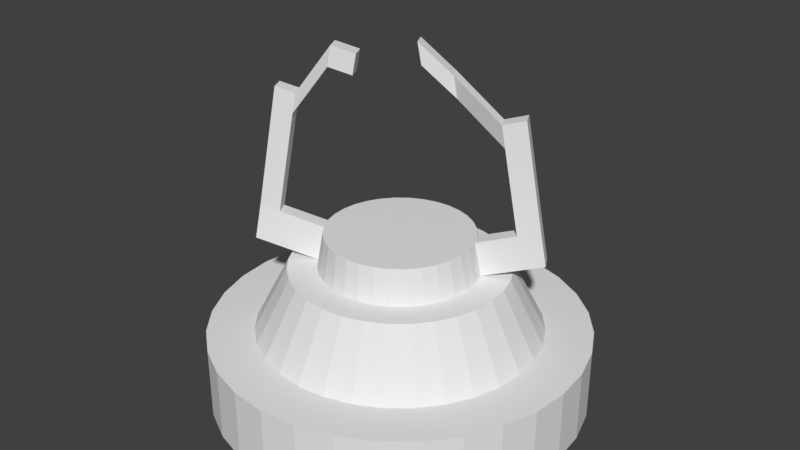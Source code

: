 # Source: MAIN_device.blend  (saved by Blender 2.78.0; exported with 4.5.12 LTS)
import bpy
from mathutils import Matrix  # noqa: F401  (used for matrix-valued properties, if any)

bpy.ops.wm.read_factory_settings(use_empty=True)
scene = bpy.context.scene
scene.name = 'Scene'

# ---- collections
col_collection_1 = bpy.data.collections.new('Collection 1'); scene.collection.children.link(col_collection_1)

# ---- world
world_world = bpy.data.worlds.new('World'); scene.world = world_world
world_world.color = (0.05088, 0.05088, 0.05088)
world_world.use_sun_shadow = False
world_world.sun_shadow_jitter_overblur = 0.0
world_world.cycles.sampling_method = 'MANUAL'

# ---- meshes
me_cylinder = bpy.data.meshes.new('Cylinder')
me_cylinder.from_pydata([(0.001035, 0.9986, -0.2335), (0.001035, 0.7516, 0.002889), (0.1961, 0.9794, -0.2335), (0.1479, 0.7371, 0.002889), (0.3837, 0.9225, -0.2335), (0.2892, 0.6943, 0.002889), (0.5566, 0.8301, -0.2335), (0.4194, 0.6247, 0.002889), (0.7081, 0.7057, -0.2335), (0.5335, 0.531, 0.002889), (0.8325, 0.5542, -0.2335), (0.6271, 0.4169, 0.002889), (0.9249, 0.3813, -0.2335), (0.6967, 0.2868, 0.002889), (0.9818, 0.1937, -0.2335), (0.7396, 0.1455, 0.002889), (1.001, -0.001407, -0.2335), (0.754, -0.001407, 0.002889), (0.9818, -0.1965, -0.2335), (0.7396, -0.1483, 0.002889), (0.9249, -0.3841, -0.2335), (0.6967, -0.2896, 0.002889), (0.8325, -0.557, -0.2335), (0.6271, -0.4197, 0.002889), (0.7081, -0.7085, -0.2335), (0.5335, -0.5339, 0.002889), (0.5566, -0.8329, -0.2335), (0.4194, -0.6275, 0.002889), (0.3837, -0.9253, -0.2335), (0.2892, -0.6971, 0.002889), (0.1961, -0.9822, -0.2335), (0.1479, -0.7399, 0.002889), (0.001035, -1.001, -0.2335), (0.001035, -0.7544, 0.002889), (-0.1941, -0.9822, -0.2335), (-0.1459, -0.7399, 0.002889), (-0.3816, -0.9253, -0.2335), (-0.2871, -0.6971, 0.002889), (-0.5545, -0.8329, -0.2335), (-0.4173, -0.6275, 0.002889), (-0.7061, -0.7085, -0.2335), (-0.5314, -0.5339, 0.002889), (-0.8304, -0.557, -0.2335), (-0.6251, -0.4197, 0.002889), (-0.9228, -0.3841, -0.2335), (-0.6946, -0.2896, 0.002889), (-0.9798, -0.1965, -0.2335), (-0.7375, -0.1483, 0.002889), (-0.999, -0.001406, -0.2335), (-0.752, -0.001407, 0.002889), (-0.9798, 0.1937, -0.2335), (-0.7375, 0.1455, 0.002889), (-0.9228, 0.3813, -0.2335), (-0.6946, 0.2868, 0.002889), (-0.8304, 0.5542, -0.2335), (-0.6251, 0.4169, 0.002889), (-0.7061, 0.7057, -0.2335), (-0.5314, 0.531, 0.002889), (-0.5545, 0.8301, -0.2335), (-0.4173, 0.6247, 0.002889), (-0.3816, 0.9225, -0.2335), (-0.2871, 0.6943, 0.002889), (-0.1941, 0.9794, -0.2335), (-0.1459, 0.7371, 0.002889), (0.1961, 0.9794, 0.002889), (0.001035, 0.9986, 0.002889), (0.3837, 0.9225, 0.002889), (0.5566, 0.8301, 0.002889), (0.7081, 0.7057, 0.002889), (0.8325, 0.5542, 0.002889), (0.9249, 0.3813, 0.002889), (0.9818, 0.1937, 0.002889), (1.001, -0.001407, 0.002889), (0.9818, -0.1965, 0.002889), (0.9249, -0.3841, 0.002889), (0.8325, -0.557, 0.002889), (0.7081, -0.7085, 0.002889), (0.5566, -0.8329, 0.002889), (0.3837, -0.9253, 0.002889), (0.1961, -0.9822, 0.002889), (0.001035, -1.001, 0.002889), (-0.1941, -0.9822, 0.002889), (-0.3816, -0.9253, 0.002889), (-0.5545, -0.8329, 0.002889), (-0.7061, -0.7085, 0.002889), (-0.8304, -0.557, 0.002889), (-0.9228, -0.3841, 0.002889), (-0.9798, -0.1965, 0.002889), (-0.999, -0.001406, 0.002889), (-0.9798, 0.1937, 0.002889), (-0.9228, 0.3813, 0.002889), (-0.8304, 0.5542, 0.002889), (-0.7061, 0.7057, 0.002889), (-0.5545, 0.8301, 0.002889), (-0.3816, 0.9225, 0.002889), (-0.1941, 0.9794, 0.002889), (0.0828, 0.4097, 0.2149), (0.001035, 0.4177, 0.2149), (0.1614, 0.3858, 0.2149), (0.2339, 0.3471, 0.2149), (0.2974, 0.295, 0.2149), (0.3495, 0.2314, 0.2149), (0.3883, 0.159, 0.2149), (0.4121, 0.08036, 0.2149), (0.4202, -0.001407, 0.2149), (0.4121, -0.08317, 0.2149), (0.3883, -0.1618, 0.2149), (0.3495, -0.2343, 0.2149), (0.2974, -0.2978, 0.2149), (0.2339, -0.3499, 0.2149), (0.1614, -0.3886, 0.2149), (0.0828, -0.4125, 0.2149), (0.001035, -0.4205, 0.2149), (-0.08073, -0.4125, 0.2149), (-0.1594, -0.3886, 0.2149), (-0.2318, -0.3499, 0.2149), (-0.2953, -0.2978, 0.2149), (-0.3475, -0.2343, 0.2149), (-0.3862, -0.1618, 0.2149), (-0.41, -0.08317, 0.2149), (-0.4181, -0.001407, 0.2149), (-0.41, 0.08036, 0.2149), (-0.3862, 0.159, 0.2149), (-0.3475, 0.2314, 0.2149), (-0.2953, 0.295, 0.2149), (-0.2318, 0.3471, 0.2149), (-0.1594, 0.3858, 0.2149), (-0.08073, 0.4097, 0.2149), (0.1128, 0.5606, 0.2149), (0.001035, 0.5716, 0.2149), (0.2203, 0.528, 0.2149), (0.3194, 0.475, 0.2149), (0.4062, 0.4038, 0.2149), (0.4775, 0.3169, 0.2149), (0.5304, 0.2179, 0.2149), (0.5631, 0.1104, 0.2149), (0.5741, -0.001407, 0.2149), (0.5631, -0.1132, 0.2149), (0.5304, -0.2207, 0.2149), (0.4775, -0.3198, 0.2149), (0.4062, -0.4066, 0.2149), (0.3194, -0.4779, 0.2149), (0.2203, -0.5308, 0.2149), (0.1128, -0.5634, 0.2149), (0.001035, -0.5744, 0.2149), (-0.1108, -0.5634, 0.2149), (-0.2183, -0.5308, 0.2149), (-0.3173, -0.4779, 0.2149), (-0.4042, -0.4066, 0.2149), (-0.4754, -0.3198, 0.2149), (-0.5284, -0.2207, 0.2149), (-0.561, -0.1132, 0.2149), (-0.572, -0.001407, 0.2149), (-0.561, 0.1104, 0.2149), (-0.5284, 0.2179, 0.2149), (-0.4754, 0.3169, 0.2149), (-0.4042, 0.4038, 0.2149), (-0.3173, 0.475, 0.2149), (-0.2183, 0.528, 0.2149), (-0.1108, 0.5606, 0.2149), (0.08455, 0.3769, 0.3291), (0.009143, 0.3859, 0.3291), (0.1567, 0.3533, 0.3291), (0.2229, 0.3161, 0.3291), (0.2806, 0.2667, 0.3291), (0.3276, 0.207, 0.3291), (0.362, 0.1393, 0.3291), (0.3825, 0.0662, 0.3291), (0.3883, -0.009515, 0.3291), (0.3793, -0.08492, 0.3291), (0.3557, -0.1571, 0.3291), (0.3186, -0.2233, 0.3291), (0.2692, -0.281, 0.3291), (0.2095, -0.3279, 0.3291), (0.1418, -0.3623, 0.3291), (0.06864, -0.3828, 0.3291), (-0.007073, -0.3887, 0.3291), (-0.08248, -0.3797, 0.3291), (-0.1547, -0.3561, 0.3291), (-0.2209, -0.3189, 0.3291), (-0.2786, -0.2695, 0.3291), (-0.3255, -0.2098, 0.3291), (-0.3599, -0.1421, 0.3291), (-0.3804, -0.06901, 0.3291), (-0.3863, 0.006701, 0.3291), (-0.3772, 0.0821, 0.3291), (-0.3537, 0.1543, 0.3291), (-0.3165, 0.2205, 0.3291), (-0.2671, 0.2782, 0.3291), (-0.2074, 0.3251, 0.3291), (-0.1397, 0.3595, 0.3291), (-0.06657, 0.38, 0.3291), (-0.5267, -0.3148, 0.3678), (-0.5611, -0.2471, 0.3678), (-0.5487, -0.3392, 0.2536), (-0.5874, -0.2668, 0.2536), (0.568, 0.2527, 0.2494), (0.5292, 0.3252, 0.2494), (0.5417, 0.2331, 0.3636), (0.5073, 0.3008, 0.3636), (0.67, 0.3059, 0.269), (0.6312, 0.3784, 0.269), (0.6437, 0.2863, 0.3832), (0.6093, 0.354, 0.3832), (0.4551, 0.1891, 0.7144), (0.4208, 0.2568, 0.7144), (0.5571, 0.2423, 0.734), (0.5228, 0.31, 0.734), (-0.6502, -0.2936, 0.3849), (-0.6765, -0.3132, 0.2707), (-0.6158, -0.3613, 0.3849), (-0.6377, -0.3857, 0.2707), (-0.4639, -0.1978, 0.7617), (-0.4296, -0.2655, 0.7617), (-0.553, -0.2442, 0.7788), (-0.5186, -0.3119, 0.7788), (0.5405, 0.3191, 0.6619), (0.5749, 0.2514, 0.6619), (0.4729, 0.1982, 0.6423), (0.4385, 0.2659, 0.6423), (-0.4799, -0.2058, 0.6971), (-0.4455, -0.2736, 0.6971), (-0.5345, -0.32, 0.7142), (-0.5689, -0.2523, 0.7142), (0.1194, 0.2576, 0.8048), (0.08502, 0.3253, 0.8048), (0.1372, 0.2666, 0.7327), (0.1028, 0.3344, 0.7327), (-0.039, 0.1755, 0.9016), (-0.07339, 0.2432, 0.9016), (-0.02122, 0.1845, 0.8295), (-0.05561, 0.2522, 0.8295), (-0.2388, -0.1812, 0.9343), (-0.2044, -0.2489, 0.9343), (-0.2548, -0.1893, 0.8697), (-0.2204, -0.257, 0.8697), (-0.1327, -0.1273, 0.914), (-0.09836, -0.195, 0.914), (-0.1487, -0.1354, 0.8494), (-0.1143, -0.2031, 0.8494), (-0.2931, 0.2082, 0.3291), (-0.2211, 0.253, 0.3291), (-0.1403, 0.2871, 0.3291), (-0.05399, 0.309, 0.3291), (0.03466, 0.3181, 0.3291), (0.1222, 0.3139, 0.3291), (0.2052, 0.2965, 0.3291), (-0.3072, 0.1265, 0.3291), (-0.2251, 0.1648, 0.3291), (-0.1342, 0.1955, 0.3291), (-0.03777, 0.2175, 0.3291), (0.0603, 0.23, 0.3291), (0.1563, 0.2324, 0.3291), (0.2466, 0.2246, 0.3291), (-0.309, 0.03736, 0.3291), (-0.2197, 0.06579, 0.3291), (-0.1218, 0.09091, 0.3291), (-0.01902, 0.1117, 0.3291), (0.08465, 0.1275, 0.3291), (0.1852, 0.1376, 0.3291), (0.2789, 0.1416, 0.3291), (-0.2987, -0.05452, 0.3291), (-0.2054, -0.03799, 0.3291), (-0.1042, -0.02006, 0.3291), (0.001035, -0.001407, 0.3291), (0.1063, 0.01725, 0.3291), (0.2075, 0.03518, 0.3291), (0.3007, 0.05171, 0.3291), (-0.2768, -0.1444, 0.3291), (-0.1832, -0.1404, 0.3291), (-0.08258, -0.1303, 0.3291), (0.02109, -0.1146, 0.3291), (0.1239, -0.09373, 0.3291), (0.2218, -0.06861, 0.3291), (0.3111, -0.04017, 0.3291), (-0.2445, -0.2274, 0.3291), (-0.1542, -0.2352, 0.3291), (-0.05823, -0.2328, 0.3291), (0.03984, -0.2204, 0.3291), (0.1362, -0.1983, 0.3291), (0.2272, -0.1676, 0.3291), (0.3093, -0.1293, 0.3291), (-0.2032, -0.2993, 0.3291), (-0.1201, -0.3167, 0.3291), (-0.03259, -0.3209, 0.3291), (0.05606, -0.3118, 0.3291), (0.1424, -0.2899, 0.3291), (0.2232, -0.2558, 0.3291), (0.2952, -0.211, 0.3291)], [], [(0, 65, 64, 2), (2, 64, 66, 4), (4, 66, 67, 6), (6, 67, 68, 8), (8, 68, 69, 10), (10, 69, 70, 12), (12, 70, 71, 14), (14, 71, 72, 16), (16, 72, 73, 18), (18, 73, 74, 20), (20, 74, 75, 22), (22, 75, 76, 24), (24, 76, 77, 26), (26, 77, 78, 28), (28, 78, 79, 30), (30, 79, 80, 32), (32, 80, 81, 34), (34, 81, 82, 36), (36, 82, 83, 38), (38, 83, 84, 40), (40, 84, 85, 42), (42, 85, 86, 44), (44, 86, 87, 46), (46, 87, 88, 48), (48, 88, 89, 50), (50, 89, 90, 52), (52, 90, 91, 54), (54, 91, 92, 56), (56, 92, 93, 58), (58, 93, 94, 60), (33, 31, 143, 144), (60, 94, 95, 62), (62, 95, 65, 0), (0, 2, 4, 6, 8, 10, 12, 14, 16, 18, 20, 22, 24, 26, 28, 30, 32, 34, 36, 38, 40, 42, 44, 46, 48, 50, 52, 54, 56, 58, 60, 62), (1, 3, 64, 65), (3, 5, 66, 64), (5, 7, 67, 66), (7, 9, 68, 67), (9, 11, 69, 68), (11, 13, 70, 69), (13, 15, 71, 70), (15, 17, 72, 71), (17, 19, 73, 72), (19, 21, 74, 73), (21, 23, 75, 74), (23, 25, 76, 75), (25, 27, 77, 76), (27, 29, 78, 77), (29, 31, 79, 78), (31, 33, 80, 79), (33, 35, 81, 80), (35, 37, 82, 81), (37, 39, 83, 82), (39, 41, 84, 83), (41, 43, 85, 84), (43, 45, 86, 85), (45, 47, 87, 86), (47, 49, 88, 87), (49, 51, 89, 88), (51, 53, 90, 89), (53, 55, 91, 90), (55, 57, 92, 91), (57, 59, 93, 92), (59, 61, 94, 93), (61, 63, 95, 94), (63, 1, 65, 95), (121, 120, 184, 185), (7, 5, 130, 131), (61, 59, 157, 158), (35, 33, 144, 145), (9, 7, 131, 132), (63, 61, 158, 159), (37, 35, 145, 146), (11, 9, 132, 133), (1, 63, 159, 129), (39, 37, 146, 147), (13, 11, 133, 134), (41, 39, 147, 148), (15, 13, 134, 135), (43, 41, 148, 149), (17, 15, 135, 136), (45, 43, 149, 150), (19, 17, 136, 137), (47, 45, 150, 151), (21, 19, 137, 138), (49, 47, 151, 152), (23, 21, 138, 139), (51, 49, 152, 153), (25, 23, 139, 140), (53, 51, 153, 154), (27, 25, 140, 141), (55, 53, 154, 155), (29, 27, 141, 142), (3, 1, 129, 128), (57, 55, 155, 156), (31, 29, 142, 143), (5, 3, 128, 130), (59, 57, 156, 157), (97, 96, 128, 129), (96, 98, 130, 128), (98, 99, 131, 130), (99, 100, 132, 131), (100, 101, 133, 132), (101, 102, 134, 133), (102, 103, 135, 134), (103, 104, 136, 135), (104, 105, 137, 136), (105, 106, 138, 137), (106, 107, 139, 138), (107, 108, 140, 139), (108, 109, 141, 140), (109, 110, 142, 141), (110, 111, 143, 142), (111, 112, 144, 143), (112, 113, 145, 144), (113, 114, 146, 145), (114, 115, 147, 146), (115, 116, 148, 147), (116, 117, 149, 148), (117, 118, 150, 149), (118, 119, 151, 150), (119, 120, 152, 151), (120, 121, 153, 152), (121, 122, 154, 153), (122, 123, 155, 154), (123, 124, 156, 155), (124, 125, 157, 156), (125, 126, 158, 157), (126, 127, 159, 158), (127, 97, 129, 159), (108, 107, 171, 172), (122, 121, 185, 186), (109, 108, 172, 173), (123, 122, 186, 187), (110, 109, 173, 174), (96, 97, 161, 160), (124, 123, 187, 188), (111, 110, 174, 175), (98, 96, 160, 162), (125, 124, 188, 189), (112, 111, 175, 176), (99, 98, 162, 163), (126, 125, 189, 190), (113, 112, 176, 177), (100, 99, 163, 164), (127, 126, 190, 191), (114, 113, 177, 178), (101, 100, 164, 165), (97, 127, 191, 161), (115, 114, 178, 179), (166, 102, 196, 198), (116, 115, 179, 180), (103, 102, 166, 167), (117, 116, 180, 181), (104, 103, 167, 168), (182, 118, 195, 193), (105, 104, 168, 169), (119, 118, 182, 183), (106, 105, 169, 170), (120, 119, 183, 184), (107, 106, 170, 171), (181, 182, 193, 192), (118, 117, 194, 195), (117, 181, 192, 194), (213, 221, 235, 233), (196, 197, 201, 200), (101, 165, 199, 197), (102, 101, 197, 196), (165, 166, 198, 199), (200, 201, 203, 202), (198, 196, 200, 202), (217, 216, 207, 206), (197, 199, 203, 201), (205, 204, 206, 207), (218, 217, 206, 204), (218, 204, 224, 226), (216, 219, 205, 207), (209, 211, 210, 208), (193, 195, 209, 208), (195, 194, 211, 209), (194, 192, 210, 211), (213, 212, 214, 215), (222, 221, 213, 215), (220, 223, 214, 212), (223, 222, 215, 214), (203, 199, 219, 216), (199, 198, 218, 219), (198, 202, 217, 218), (202, 203, 216, 217), (208, 210, 222, 223), (193, 208, 223, 220), (210, 192, 221, 222), (192, 193, 220, 221), (225, 227, 231, 229), (204, 205, 225, 224), (219, 218, 226, 227), (205, 219, 227, 225), (231, 230, 228, 229), (224, 225, 229, 228), (227, 226, 230, 231), (226, 224, 228, 230), (235, 234, 238, 239), (220, 212, 232, 234), (212, 213, 233, 232), (221, 220, 234, 235), (239, 238, 236, 237), (234, 232, 236, 238), (233, 235, 239, 237), (232, 233, 237, 236), (187, 186, 240, 188), (186, 185, 247, 240), (185, 184, 254, 247), (184, 183, 261, 254), (183, 182, 268, 261), (182, 181, 275, 268), (181, 180, 282, 275), (180, 179, 178, 282), (188, 240, 241, 189), (240, 247, 248, 241), (247, 254, 255, 248), (254, 261, 262, 255), (261, 268, 269, 262), (268, 275, 276, 269), (275, 282, 283, 276), (282, 178, 177, 283), (189, 241, 242, 190), (241, 248, 249, 242), (248, 255, 256, 249), (255, 262, 263, 256), (262, 269, 270, 263), (269, 276, 277, 270), (276, 283, 284, 277), (283, 177, 176, 284), (190, 242, 243, 191), (242, 249, 250, 243), (249, 256, 257, 250), (256, 263, 264, 257), (263, 270, 271, 264), (270, 277, 278, 271), (277, 284, 285, 278), (284, 176, 175, 285), (191, 243, 244, 161), (243, 250, 251, 244), (250, 257, 258, 251), (257, 264, 265, 258), (264, 271, 272, 265), (271, 278, 279, 272), (278, 285, 286, 279), (285, 175, 174, 286), (161, 244, 245, 160), (244, 251, 252, 245), (251, 258, 259, 252), (258, 265, 266, 259), (265, 272, 273, 266), (272, 279, 280, 273), (279, 286, 287, 280), (286, 174, 173, 287), (160, 245, 246, 162), (245, 252, 253, 246), (252, 259, 260, 253), (259, 266, 267, 260), (266, 273, 274, 267), (273, 280, 281, 274), (280, 287, 288, 281), (287, 173, 172, 288), (162, 246, 164, 163), (246, 253, 165, 164), (253, 260, 166, 165), (260, 267, 167, 166), (267, 274, 168, 167), (274, 281, 169, 168), (281, 288, 170, 169), (288, 172, 171, 170)])
me_cylinder.use_remesh_preserve_volume = False
me_cylinder.use_remesh_preserve_attributes = False
me_cylinder.use_mirror_vertex_groups = False
me_cylinder.update()

# ---- objects
ob_device = bpy.data.objects.new('device', me_cylinder)

# ---- transforms, parenting, visibility, modifiers, constraints
ob_device.location = (0.0, 0.0, 0.0)
ob_device.scale = (0.6157, 0.6157, 1.0)
ob_device.lineart.crease_threshold = 0.0

# ---- collection membership
col_collection_1.objects.link(ob_device)

# ---- scene / render settings (as saved in the file)
scene.frame_start = 1; scene.frame_end = 250; scene.frame_set(1)
scene.render.engine = 'BLENDER_EEVEE_NEXT'
scene.render.resolution_percentage = 50
scene.render.dither_intensity = 0.0
scene.cycles.use_denoising = False
scene.cycles.samples = 128
scene.cycles.sampling_pattern = 'TABULATED_SOBOL'
scene.cycles.light_sampling_threshold = 0.0
scene.cycles.use_adaptive_sampling = False
scene.cycles.use_light_tree = False
scene.cycles.blur_glossy = 0.0
scene.cycles.sample_clamp_indirect = 0.0
scene.view_settings.view_transform = 'Standard'
bpy.context.view_layer.update()

# ---- added for rendering (the .blend has no active camera and no usable light): camera, sun
cam_auto = bpy.data.cameras.new('AutoCamera')
cam_auto.lens = 50.0
cam_auto.sensor_width = 36.0
cam_auto.clip_end = 1000.0
ob_auto_camera = bpy.data.objects.new('AutoCamera', cam_auto)
scene.collection.objects.link(ob_auto_camera)
ob_auto_camera.location = (1.94055, -2.32877, 1.90231)
ob_auto_camera.rotation_euler = (1.09748, -7.21219e-08, 0.694738)
scene.camera = ob_auto_camera
light_auto_sun = bpy.data.lights.new('AutoSun', 'SUN')
light_auto_sun.energy = 3.0
light_auto_sun.angle = 0.0523599
ob_auto_sun = bpy.data.objects.new('AutoSun', light_auto_sun)
scene.collection.objects.link(ob_auto_sun)
ob_auto_sun.rotation_euler = (0.872665, 0.174533, 0.523599)
bpy.context.view_layer.update()
